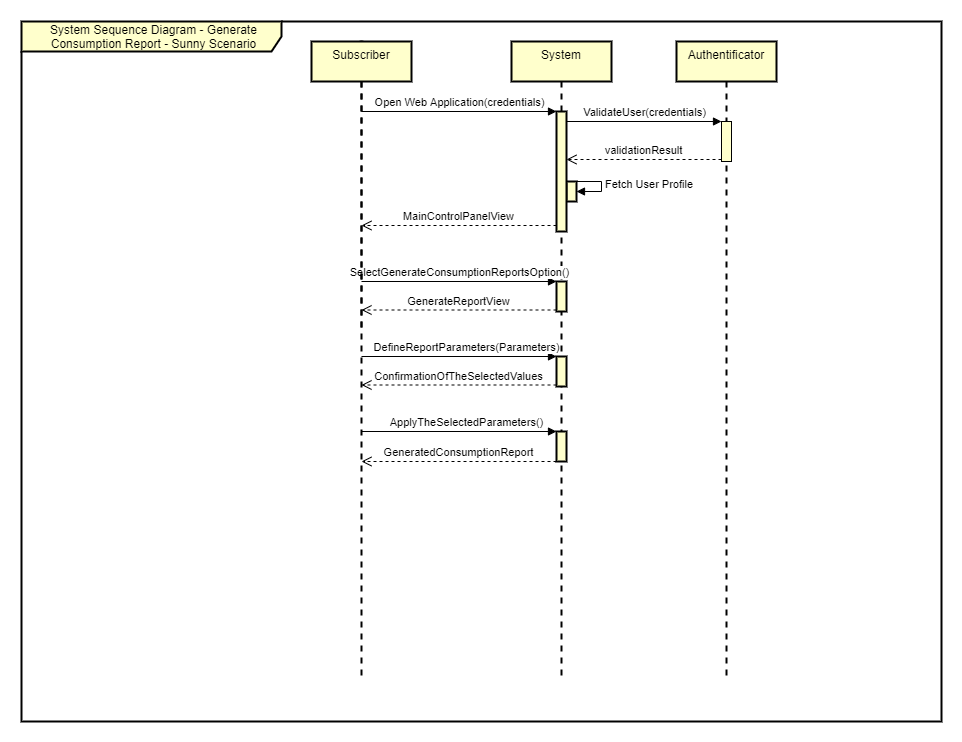

The diagram above was exported from draw.io. Its source (the exported page's mxGraphModel, read from the mxfile embedded in the PNG):
<mxGraphModel dx="1422" dy="832" grid="1" gridSize="10" guides="1" tooltips="1" connect="1" arrows="1" fold="1" page="1" pageScale="1" pageWidth="1169" pageHeight="827" math="0" shadow="0">
  <root>
    <mxCell id="0" />
    <mxCell id="1" parent="0" />
    <mxCell id="2" value="System Sequence Diagram - Generate Consumption Report - Sunny Scenario" style="shape=umlFrame;whiteSpace=wrap;html=1;width=260;height=30;boundedLbl=1;verticalAlign=middle;align=center;spacingLeft=5;strokeColor=#000000;strokeWidth=2;fillColor=#FFFFCC;gradientColor=none;" vertex="1" parent="1">
      <mxGeometry x="80" y="1720" width="920" height="700" as="geometry" />
    </mxCell>
    <mxCell id="3" value="" style="html=1;points=[];perimeter=orthogonalPerimeter;strokeColor=#000000;strokeWidth=2;fillColor=#FFFFCC;gradientColor=none;verticalAlign=top;" vertex="1" parent="1">
      <mxGeometry x="625" y="1880" width="10" height="20" as="geometry" />
    </mxCell>
    <mxCell id="4" value="Fetch User Profile" style="edgeStyle=orthogonalEdgeStyle;html=1;align=left;spacingLeft=2;endArrow=block;rounded=0;" edge="1" target="3" parent="1">
      <mxGeometry relative="1" as="geometry">
        <mxPoint x="630" y="1880" as="sourcePoint" />
        <Array as="points">
          <mxPoint x="660" y="1880" />
          <mxPoint x="660" y="1890" />
        </Array>
      </mxGeometry>
    </mxCell>
    <mxCell id="5" value="System" style="shape=umlLifeline;perimeter=lifelinePerimeter;whiteSpace=wrap;html=1;container=1;collapsible=0;recursiveResize=0;outlineConnect=0;strokeColor=#000000;strokeWidth=2;fillColor=#FFFFCC;gradientColor=none;verticalAlign=top;" vertex="1" parent="1">
      <mxGeometry x="570" y="1740" width="100" height="640" as="geometry" />
    </mxCell>
    <mxCell id="6" value="Open Web Application(credentials)" style="html=1;verticalAlign=bottom;endArrow=block;entryX=0;entryY=0;" edge="1" source="14" target="15" parent="1">
      <mxGeometry relative="1" as="geometry">
        <mxPoint x="500" y="1810" as="sourcePoint" />
      </mxGeometry>
    </mxCell>
    <mxCell id="7" value="MainControlPanelView" style="html=1;verticalAlign=bottom;endArrow=open;dashed=1;endSize=8;exitX=0;exitY=0.95;" edge="1" source="15" target="14" parent="1">
      <mxGeometry relative="1" as="geometry">
        <mxPoint x="500" y="1838.5" as="targetPoint" />
      </mxGeometry>
    </mxCell>
    <mxCell id="8" value="" style="html=1;points=[];perimeter=orthogonalPerimeter;strokeColor=#000000;strokeWidth=2;fillColor=#FFFFCC;gradientColor=none;verticalAlign=top;" vertex="1" parent="1">
      <mxGeometry x="615" y="1980" width="10" height="30" as="geometry" />
    </mxCell>
    <mxCell id="9" value="SelectGenerateConsumptionReportsOption()" style="html=1;verticalAlign=bottom;endArrow=block;entryX=0;entryY=0;" edge="1" source="14" target="8" parent="1">
      <mxGeometry relative="1" as="geometry">
        <mxPoint x="655" y="1870" as="sourcePoint" />
      </mxGeometry>
    </mxCell>
    <mxCell id="10" value="GenerateReportView" style="html=1;verticalAlign=bottom;endArrow=open;dashed=1;endSize=8;exitX=0;exitY=0.95;" edge="1" source="8" target="14" parent="1">
      <mxGeometry relative="1" as="geometry">
        <mxPoint x="655" y="1946" as="targetPoint" />
      </mxGeometry>
    </mxCell>
    <mxCell id="11" value="" style="html=1;points=[];perimeter=orthogonalPerimeter;strokeColor=#000000;strokeWidth=2;fillColor=#FFFFCC;gradientColor=none;verticalAlign=top;" vertex="1" parent="1">
      <mxGeometry x="615" y="2055" width="10" height="30" as="geometry" />
    </mxCell>
    <mxCell id="12" value="DefineReportParameters(Parameters)" style="html=1;verticalAlign=bottom;endArrow=block;entryX=0;entryY=0;" edge="1" source="14" target="11" parent="1">
      <mxGeometry x="0.0806" relative="1" as="geometry">
        <mxPoint x="480" y="1930" as="sourcePoint" />
        <mxPoint as="offset" />
      </mxGeometry>
    </mxCell>
    <mxCell id="13" value="ConfirmationOfTheSelectedValues" style="html=1;verticalAlign=bottom;endArrow=open;dashed=1;endSize=8;exitX=0;exitY=0.95;" edge="1" source="11" target="14" parent="1">
      <mxGeometry relative="1" as="geometry">
        <mxPoint x="655" y="2006" as="targetPoint" />
      </mxGeometry>
    </mxCell>
    <mxCell id="14" value="" style="shape=umlLifeline;participant=umlActor;perimeter=lifelinePerimeter;whiteSpace=wrap;html=1;container=1;collapsible=0;recursiveResize=0;verticalAlign=top;spacingTop=36;outlineConnect=0;strokeColor=#000000;strokeWidth=2;fillColor=#FFFFCC;gradientColor=none;" vertex="1" parent="1">
      <mxGeometry x="410" y="1740" width="20" height="640" as="geometry" />
    </mxCell>
    <mxCell id="15" value="" style="html=1;points=[];perimeter=orthogonalPerimeter;strokeColor=#000000;strokeWidth=2;fillColor=#FFFFCC;gradientColor=none;verticalAlign=top;" vertex="1" parent="1">
      <mxGeometry x="615" y="1810" width="10" height="120" as="geometry" />
    </mxCell>
    <mxCell id="16" value="" style="html=1;points=[];perimeter=orthogonalPerimeter;strokeColor=#000000;strokeWidth=2;fillColor=#FFFFCC;gradientColor=none;verticalAlign=top;" vertex="1" parent="1">
      <mxGeometry x="615" y="2130" width="10" height="30" as="geometry" />
    </mxCell>
    <mxCell id="17" value="ApplyTheSelectedParameters()" style="html=1;verticalAlign=bottom;endArrow=block;entryX=0;entryY=0;" edge="1" source="14" target="16" parent="1">
      <mxGeometry x="0.0806" relative="1" as="geometry">
        <mxPoint x="475.16666666666674" y="2030" as="sourcePoint" />
        <mxPoint as="offset" />
      </mxGeometry>
    </mxCell>
    <mxCell id="18" value="GeneratedConsumptionReport" style="html=1;verticalAlign=bottom;endArrow=open;dashed=1;endSize=8;exitX=0;exitY=0.95;" edge="1" parent="1">
      <mxGeometry relative="1" as="geometry">
        <mxPoint x="420" y="2160" as="targetPoint" />
        <mxPoint x="615" y="2160" as="sourcePoint" />
      </mxGeometry>
    </mxCell>
    <mxCell id="19" value="Subscriber" style="shape=umlLifeline;perimeter=lifelinePerimeter;whiteSpace=wrap;html=1;container=1;collapsible=0;recursiveResize=0;outlineConnect=0;strokeColor=#000000;strokeWidth=2;fillColor=#FFFFCC;gradientColor=none;verticalAlign=top;" vertex="1" parent="1">
      <mxGeometry x="370" y="1740" width="100" height="290" as="geometry" />
    </mxCell>
    <mxCell id="20" value="Authentificator" style="shape=umlLifeline;perimeter=lifelinePerimeter;whiteSpace=wrap;html=1;container=1;collapsible=0;recursiveResize=0;outlineConnect=0;strokeColor=#000000;strokeWidth=2;fillColor=#FFFFCC;gradientColor=none;verticalAlign=top;" vertex="1" parent="1">
      <mxGeometry x="735" y="1740" width="100" height="640" as="geometry" />
    </mxCell>
    <mxCell id="21" value="" style="html=1;points=[];perimeter=orthogonalPerimeter;fillColor=#FFFFCC;" vertex="1" parent="1">
      <mxGeometry x="780" y="1820" width="10" height="40" as="geometry" />
    </mxCell>
    <mxCell id="22" value="ValidateUser(credentials)" style="html=1;verticalAlign=bottom;endArrow=block;entryX=0;entryY=0;" edge="1" source="15" target="21" parent="1">
      <mxGeometry relative="1" as="geometry">
        <mxPoint x="710" y="1800" as="sourcePoint" />
      </mxGeometry>
    </mxCell>
    <mxCell id="23" value="validationResult" style="html=1;verticalAlign=bottom;endArrow=open;dashed=1;endSize=8;exitX=0;exitY=0.95;" edge="1" source="21" target="15" parent="1">
      <mxGeometry relative="1" as="geometry">
        <mxPoint x="710" y="1876" as="targetPoint" />
      </mxGeometry>
    </mxCell>
  </root>
</mxGraphModel>